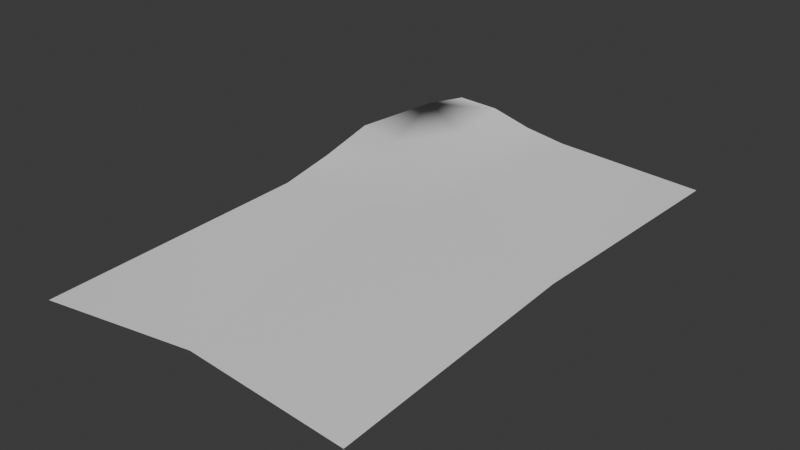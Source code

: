 # Source: poster.blend  (saved by Blender 5.0.118; exported with 4.5.12 LTS)
import bpy
from mathutils import Matrix  # noqa: F401  (used for matrix-valued properties, if any)

bpy.ops.wm.read_factory_settings(use_empty=True)
scene = bpy.context.scene
scene.name = 'Scene'

# ---- collections
col_collection = bpy.data.collections.new('Collection'); scene.collection.children.link(col_collection)

# ---- world
world_world = bpy.data.worlds.new('World'); scene.world = world_world
world_world.use_nodes = True; world_world.node_tree.nodes.clear()
_N = world_world.node_tree.nodes; _L = world_world.node_tree.links
n0 = _N.new('ShaderNodeOutputWorld'); n0.name = 'World Output'; n0.location = (200, 100)
n1 = _N.new('ShaderNodeBackground'); n1.name = 'Background'; n1.location = (-200, 100)
n1.inputs[0].default_value = (0.05088, 0.05088, 0.05088, 1.0)
_L.new(n1.outputs[0], n0.inputs[0])
n0.is_active_output = True
world_world.color = (0.05088, 0.05088, 0.05088)
world_world.sun_shadow_jitter_overblur = 0.0

# ---- meshes
me_plane = bpy.data.meshes.new('Plane')
me_plane.from_pydata([(-1.642, -2.593, -0.1621), (1.479, -2.473, -0.1562), (-1.28, 1.977, 0.1367), (1.522, 2.485, -0.06648), (-1.5, 0.0, 0.0), (0.0, -2.5, 0.0), (1.5, 0.0, 0.0), (0.0, 2.5, 0.0), (0.0, 0.0, 0.0), (-0.8223, 2.454, 0.1974), (-1.572, 1.204, 0.1974), (0.0, 1.25, 0.0), (-0.75, 0.0, 0.0), (-0.8032, 1.222, 0.1262), (-1.231, 2.402, 0.2387), (-1.535, 0.5922, 0.07957), (0.0, 1.875, 0.0), (-1.125, 0.0, 0.0), (-0.4105, 2.467, 0.07957), (-1.562, 1.848, 0.05865), (-0.001673, 0.6323, 0.02366), (-0.3928, 0.004456, 0.04661), (-0.8032, 1.826, 0.1194), (-0.7855, 0.6131, 0.08639), (-1.178, 1.201, 0.1194), (-0.3927, 1.234, 0.03978), (-0.3839, 0.6168, 0.01989), (-1.152, 0.6004, 0.05968), (-1.431, 2.088, 0.2173), (-0.4016, 1.85, 0.05968)], [], [(8, 6, 3, 7, 16, 11, 20), (29, 16, 7, 18), (0, 5, 8, 21, 12, 17, 4), (5, 1, 6, 8), (28, 22, 9, 14), (27, 23, 13, 24), (26, 20, 11, 25), (23, 26, 25, 13), (12, 21, 26, 23), (21, 8, 20, 26), (15, 27, 24, 10), (4, 17, 27, 15), (17, 12, 23, 27), (19, 28, 14, 2), (10, 24, 28, 19), (24, 13, 22, 28), (22, 29, 18, 9), (13, 25, 29, 22), (25, 11, 16, 29)])
me_plane.polygons.foreach_set('use_smooth', [True] * 19)
_uv = me_plane.uv_layers.new(name='UVMap')
_uv.uv.foreach_set('vector', [0.5, 0.5, 1.0, 0.5, 1.0, 1.0, 0.5, 1.0, 0.5, 0.875, 0.5, 0.75, 0.5, 0.625, 0.375, 0.875, 0.5, 0.875, 0.5, 1.0, 0.375, 1.0, 0.0, 0.0, 0.5, 0.0, 0.5, 0.5, 0.375, 0.5, 0.25, 0.5, 0.125, 0.5, 0.0, 0.5, 0.5, 0.0, 1.0, 0.0, 1.0, 0.5, 0.5, 0.5, 0.125, 0.875, 0.25, 0.875, 0.25, 1.0, 0.125, 1.0, 0.125, 0.625, 0.25, 0.625, 0.25, 0.75, 0.125, 0.75, 0.375, 0.625, 0.5, 0.625, 0.5, 0.75, 0.375, 0.75, 0.25, 0.625, 0.375, 0.625, 0.375, 0.75, 0.25, 0.75, 0.25, 0.5, 0.375, 0.5, 0.375, 0.625, 0.25, 0.625, 0.375, 0.5, 0.5, 0.5, 0.5, 0.625, 0.375, 0.625, 0.0, 0.625, 0.125, 0.625, 0.125, 0.75, 0.0, 0.75, 0.0, 0.5, 0.125, 0.5, 0.125, 0.625, 0.0, 0.625, 0.125, 0.5, 0.25, 0.5, 0.25, 0.625, 0.125, 0.625, 0.0, 0.875, 0.125, 0.875, 0.125, 1.0, 0.0, 1.0, 0.0, 0.75, 0.125, 0.75, 0.125, 0.875, 0.0, 0.875, 0.125, 0.75, 0.25, 0.75, 0.25, 0.875, 0.125, 0.875, 0.25, 0.875, 0.375, 0.875, 0.375, 1.0, 0.25, 1.0, 0.25, 0.75, 0.375, 0.75, 0.375, 0.875, 0.25, 0.875, 0.375, 0.75, 0.5, 0.75, 0.5, 0.875, 0.375, 0.875])
me_plane.update()

# ---- objects
ob_plane = bpy.data.objects.new('Plane', me_plane)

# ---- transforms, parenting, visibility, modifiers, constraints
ob_plane.location = (0.0, 0.0, 0.0)

# ---- collection membership
col_collection.objects.link(ob_plane)

# ---- scene / render settings (as saved in the file)
scene.frame_start = 1; scene.frame_end = 250; scene.frame_set(1)
scene.render.engine = 'BLENDER_EEVEE_NEXT'
scene.render.bake_bias = 0.0
scene.render.bake_samples = 0
scene.cycles.sampling_pattern = 'TABULATED_SOBOL'
scene.eevee.use_volume_custom_range = False
bpy.context.view_layer.update()

# ---- added for rendering (the .blend has no active camera and no usable light): camera, sun
cam_auto = bpy.data.cameras.new('AutoCamera')
cam_auto.lens = 50.0
cam_auto.sensor_width = 36.0
cam_auto.clip_end = 1000.0
ob_auto_camera = bpy.data.objects.new('AutoCamera', cam_auto)
scene.collection.objects.link(ob_auto_camera)
ob_auto_camera.location = (5.49936, -6.71768, 4.48588)
ob_auto_camera.rotation_euler = (1.09748, -7.21219e-08, 0.694738)
scene.camera = ob_auto_camera
light_auto_sun = bpy.data.lights.new('AutoSun', 'SUN')
light_auto_sun.energy = 3.0
light_auto_sun.angle = 0.0523599
ob_auto_sun = bpy.data.objects.new('AutoSun', light_auto_sun)
scene.collection.objects.link(ob_auto_sun)
ob_auto_sun.rotation_euler = (0.872665, 0.174533, 0.523599)
bpy.context.view_layer.update()
